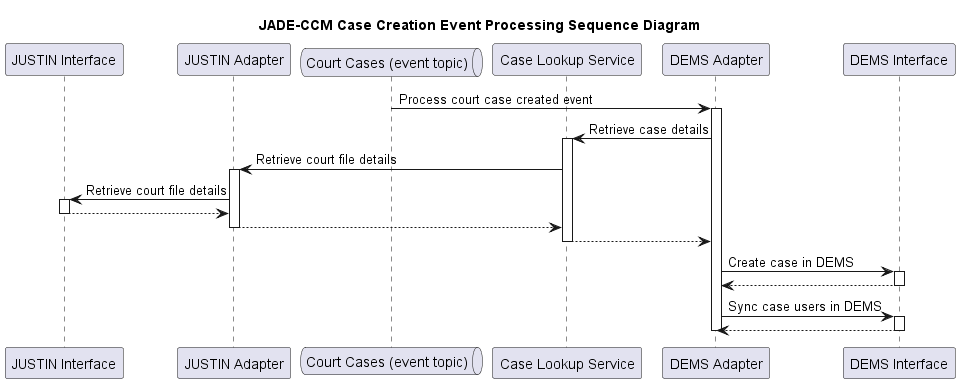

The diagram above was rendered by PlantUML. Its source (embedded in the PNG):
@startuml
'hide footbox
participant j_mock as "JUSTIN Interface"
participant j_adapter as "JUSTIN Adapter"
queue court_cases_q as "Court Cases (event topic)"
participant lookup_service as "Case Lookup Service"
participant d_adapter as "DEMS Adapter"
participant d_mock as "DEMS Interface"

title JADE-CCM Case Creation Event Processing Sequence Diagram

    court_cases_q -> d_adapter : Process court case created event
    activate d_adapter
    d_adapter -> lookup_service: Retrieve case details
    activate lookup_service
    lookup_service -> j_adapter: Retrieve court file details
    activate j_adapter
    j_adapter -> j_mock: Retrieve court file details
    activate j_mock
    j_mock --> j_adapter
    deactivate j_mock
    j_adapter --> lookup_service
    deactivate j_adapter
    lookup_service --> d_adapter
    deactivate lookup_service
    d_adapter -> d_mock: Create case in DEMS
    activate d_mock
    d_mock --> d_adapter
    deactivate d_mock
    d_adapter -> d_mock: Sync case users in DEMS
    activate d_mock
    d_mock --> d_adapter
    deactivate d_mock
    deactivate d_adapter
@enduml